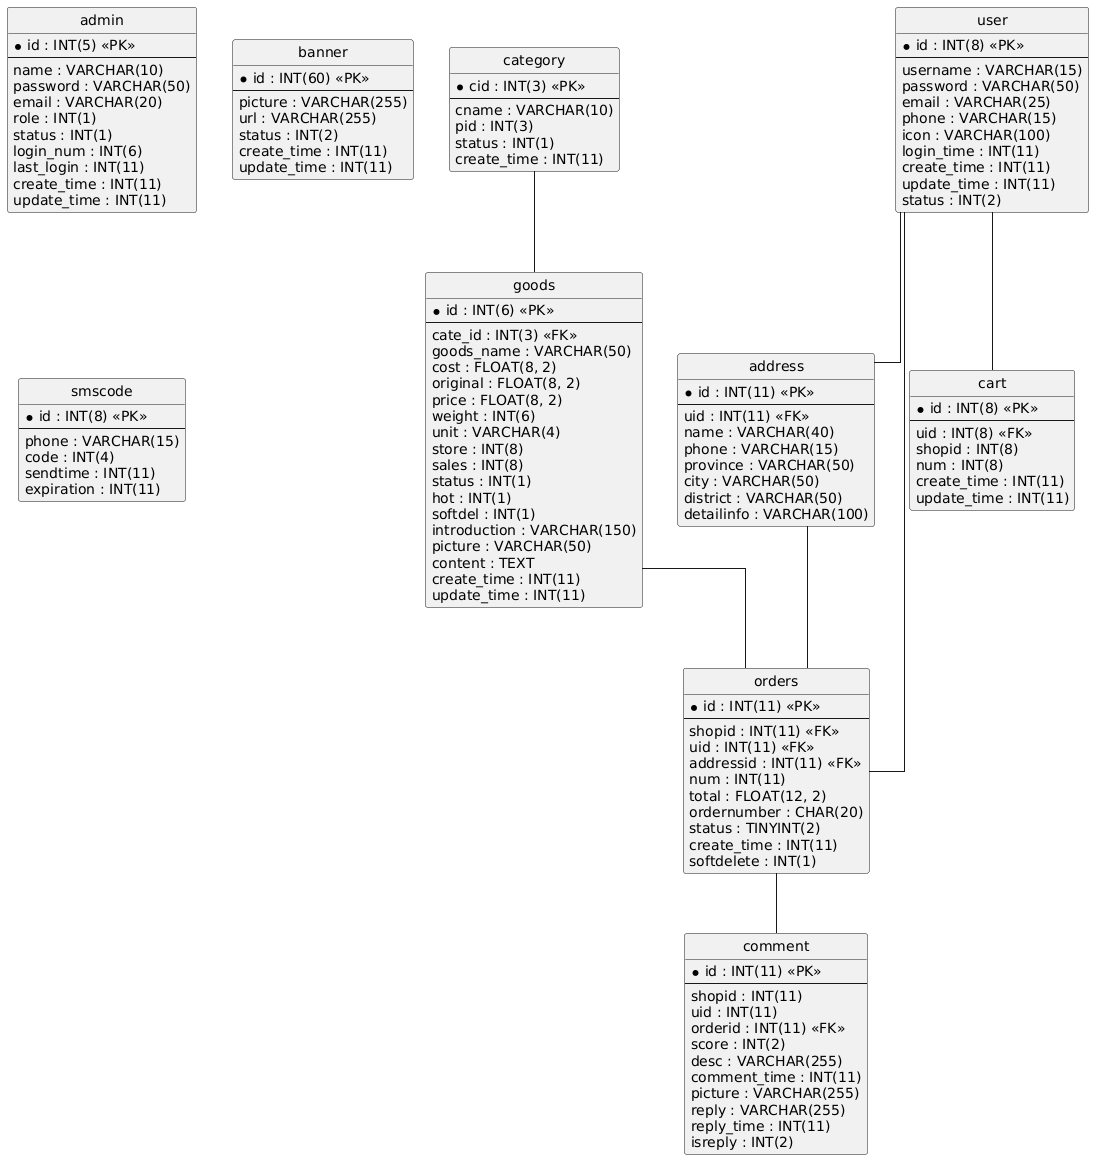

The diagram above was rendered by PlantUML. Its source (embedded in the PNG):
@startuml
hide circle
skinparam linetype ortho

entity "address" as address {
  * id : INT(11) <<PK>>
  --
  uid : INT(11) <<FK>>
  name : VARCHAR(40)
  phone : VARCHAR(15)
  province : VARCHAR(50)
  city : VARCHAR(50)
  district : VARCHAR(50)
  detailinfo : VARCHAR(100)
}

entity "admin" as admin {
  * id : INT(5) <<PK>>
  --
  name : VARCHAR(10)
  password : VARCHAR(50)
  email : VARCHAR(20)
  role : INT(1)
  status : INT(1)
  login_num : INT(6)
  last_login : INT(11)
  create_time : INT(11)
  update_time : INT(11)
}

entity "banner" as banner {
  * id : INT(60) <<PK>>
  --
  picture : VARCHAR(255)
  url : VARCHAR(255)
  status : INT(2)
  create_time : INT(11)
  update_time : INT(11)
}

entity "cart" as cart {
  * id : INT(8) <<PK>>
  --
  uid : INT(8) <<FK>>
  shopid : INT(8)
  num : INT(8)
  create_time : INT(11)
  update_time : INT(11)
}

entity "category" as category {
  * cid : INT(3) <<PK>>
  --
  cname : VARCHAR(10)
  pid : INT(3)
  status : INT(1)
  create_time : INT(11)
}

entity "comment" as comment {
  * id : INT(11) <<PK>>
  --
  shopid : INT(11)
  uid : INT(11)
  orderid : INT(11) <<FK>>
  score : INT(2)
  desc : VARCHAR(255)
  comment_time : INT(11)
  picture : VARCHAR(255)
  reply : VARCHAR(255)
  reply_time : INT(11)
  isreply : INT(2)
}

entity "goods" as goods {
  * id : INT(6) <<PK>>
  --
  cate_id : INT(3) <<FK>>
  goods_name : VARCHAR(50)
  cost : FLOAT(8, 2)
  original : FLOAT(8, 2)
  price : FLOAT(8, 2)
  weight : INT(6)
  unit : VARCHAR(4)
  store : INT(8)
  sales : INT(8)
  status : INT(1)
  hot : INT(1)
  softdel : INT(1)
  introduction : VARCHAR(150)
  picture : VARCHAR(50)
  content : TEXT
  create_time : INT(11)
  update_time : INT(11)
}

entity "orders" as orders {
  * id : INT(11) <<PK>>
  --
  shopid : INT(11) <<FK>>
  uid : INT(11) <<FK>>
  addressid : INT(11) <<FK>>
  num : INT(11)
  total : FLOAT(12, 2)
  ordernumber : CHAR(20)
  status : TINYINT(2)
  create_time : INT(11)
  softdelete : INT(1)
}

entity "smscode" as smscode {
  * id : INT(8) <<PK>>
  --
  phone : VARCHAR(15)
  code : INT(4)
  sendtime : INT(11)
  expiration : INT(11)
}

entity "user" as user {
  * id : INT(8) <<PK>>
  --
  username : VARCHAR(15)
  password : VARCHAR(50)
  email : VARCHAR(25)
  phone : VARCHAR(15)
  icon : VARCHAR(100)
  login_time : INT(11)
  create_time : INT(11)
  update_time : INT(11)
  status : INT(2)
}

user -- address
user -- cart
orders -- comment
category -- goods
address -- orders
goods -- orders
user -- orders
@enduml